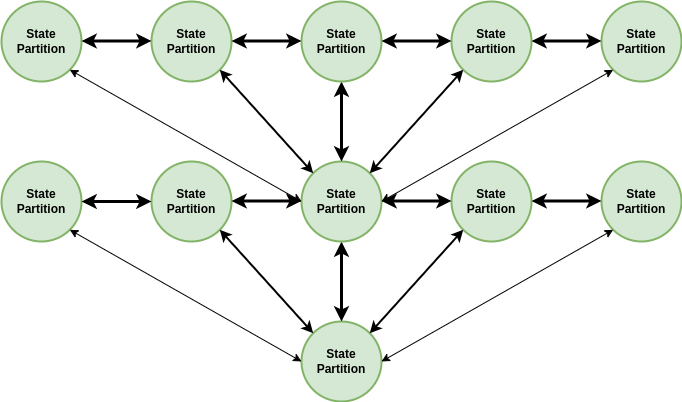

The diagram above was exported from draw.io. Its source (the exported page's mxGraphModel, read from the mxfile embedded in the PNG):
<mxGraphModel dx="884" dy="579" grid="1" gridSize="10" guides="1" tooltips="1" connect="1" arrows="1" fold="1" page="1" pageScale="1" pageWidth="827" pageHeight="1169" math="0" shadow="0">
  <root>
    <mxCell id="0" />
    <mxCell id="1" parent="0" />
    <mxCell id="yKdLOkWOvVXqi3ZHheJD-1" value="&lt;b style=&quot;&quot;&gt;&lt;font face=&quot;Helvetica&quot;&gt;State&lt;br&gt;Partition&lt;/font&gt;&lt;/b&gt;" style="ellipse;whiteSpace=wrap;html=1;aspect=fixed;fillColor=#d5e8d4;strokeColor=#82b366;strokeWidth=2;" vertex="1" parent="1">
      <mxGeometry x="330" y="400" width="80" height="80" as="geometry" />
    </mxCell>
    <mxCell id="yKdLOkWOvVXqi3ZHheJD-2" value="" style="endArrow=classic;startArrow=classic;html=1;rounded=0;entryX=0;entryY=0.5;entryDx=0;entryDy=0;strokeWidth=3;exitX=0.5;exitY=1;exitDx=0;exitDy=0;" edge="1" parent="1">
      <mxGeometry width="50" height="50" relative="1" as="geometry">
        <mxPoint x="370" y="320" as="sourcePoint" />
        <mxPoint x="370" y="400" as="targetPoint" />
      </mxGeometry>
    </mxCell>
    <mxCell id="yKdLOkWOvVXqi3ZHheJD-3" value="&lt;b style=&quot;&quot;&gt;&lt;font face=&quot;Helvetica&quot;&gt;State&lt;br&gt;Partition&lt;/font&gt;&lt;/b&gt;" style="ellipse;whiteSpace=wrap;html=1;aspect=fixed;fillColor=#d5e8d4;strokeColor=#82b366;strokeWidth=2;" vertex="1" parent="1">
      <mxGeometry x="480" y="240" width="80" height="80" as="geometry" />
    </mxCell>
    <mxCell id="yKdLOkWOvVXqi3ZHheJD-4" value="&lt;b style=&quot;&quot;&gt;&lt;font face=&quot;Helvetica&quot;&gt;State&lt;br&gt;Partition&lt;/font&gt;&lt;/b&gt;" style="ellipse;whiteSpace=wrap;html=1;aspect=fixed;fillColor=#d5e8d4;strokeColor=#82b366;strokeWidth=2;" vertex="1" parent="1">
      <mxGeometry x="630" y="240" width="80" height="80" as="geometry" />
    </mxCell>
    <mxCell id="yKdLOkWOvVXqi3ZHheJD-5" value="&lt;b style=&quot;&quot;&gt;&lt;font face=&quot;Helvetica&quot;&gt;State&lt;br&gt;Partition&lt;/font&gt;&lt;/b&gt;" style="ellipse;whiteSpace=wrap;html=1;aspect=fixed;fillColor=#d5e8d4;strokeColor=#82b366;strokeWidth=2;" vertex="1" parent="1">
      <mxGeometry x="330" y="240" width="80" height="80" as="geometry" />
    </mxCell>
    <mxCell id="yKdLOkWOvVXqi3ZHheJD-6" value="" style="endArrow=classic;startArrow=classic;html=1;rounded=0;entryX=0;entryY=1;entryDx=0;entryDy=0;strokeWidth=2;exitX=1;exitY=0;exitDx=0;exitDy=0;" edge="1" parent="1" source="yKdLOkWOvVXqi3ZHheJD-1" target="yKdLOkWOvVXqi3ZHheJD-3">
      <mxGeometry width="50" height="50" relative="1" as="geometry">
        <mxPoint x="408" y="478" as="sourcePoint" />
        <mxPoint x="502" y="592" as="targetPoint" />
      </mxGeometry>
    </mxCell>
    <mxCell id="yKdLOkWOvVXqi3ZHheJD-7" value="" style="endArrow=classic;startArrow=classic;html=1;rounded=0;strokeWidth=1;exitX=1;exitY=0.5;exitDx=0;exitDy=0;entryX=0;entryY=1;entryDx=0;entryDy=0;" edge="1" parent="1" source="yKdLOkWOvVXqi3ZHheJD-1" target="yKdLOkWOvVXqi3ZHheJD-4">
      <mxGeometry width="50" height="50" relative="1" as="geometry">
        <mxPoint x="420" y="450" as="sourcePoint" />
        <mxPoint x="652" y="592" as="targetPoint" />
      </mxGeometry>
    </mxCell>
    <mxCell id="yKdLOkWOvVXqi3ZHheJD-8" value="&lt;b style=&quot;&quot;&gt;&lt;font face=&quot;Helvetica&quot;&gt;State&lt;br&gt;Partition&lt;/font&gt;&lt;/b&gt;" style="ellipse;whiteSpace=wrap;html=1;aspect=fixed;fillColor=#d5e8d4;strokeColor=#82b366;strokeWidth=2;" vertex="1" parent="1">
      <mxGeometry x="30" y="240" width="80" height="80" as="geometry" />
    </mxCell>
    <mxCell id="yKdLOkWOvVXqi3ZHheJD-9" value="&lt;b style=&quot;&quot;&gt;&lt;font face=&quot;Helvetica&quot;&gt;State&lt;br&gt;Partition&lt;/font&gt;&lt;/b&gt;" style="ellipse;whiteSpace=wrap;html=1;aspect=fixed;fillColor=#d5e8d4;strokeColor=#82b366;strokeWidth=2;" vertex="1" parent="1">
      <mxGeometry x="180" y="240" width="80" height="80" as="geometry" />
    </mxCell>
    <mxCell id="yKdLOkWOvVXqi3ZHheJD-10" value="" style="endArrow=classic;startArrow=classic;html=1;rounded=0;entryX=1;entryY=1;entryDx=0;entryDy=0;strokeWidth=2;exitX=0;exitY=0;exitDx=0;exitDy=0;" edge="1" parent="1" source="yKdLOkWOvVXqi3ZHheJD-1" target="yKdLOkWOvVXqi3ZHheJD-9">
      <mxGeometry width="50" height="50" relative="1" as="geometry">
        <mxPoint x="408" y="422" as="sourcePoint" />
        <mxPoint x="502" y="318" as="targetPoint" />
      </mxGeometry>
    </mxCell>
    <mxCell id="yKdLOkWOvVXqi3ZHheJD-11" value="" style="endArrow=classic;startArrow=classic;html=1;rounded=0;strokeWidth=1;exitX=0;exitY=0.5;exitDx=0;exitDy=0;entryX=1;entryY=1;entryDx=0;entryDy=0;" edge="1" parent="1" source="yKdLOkWOvVXqi3ZHheJD-1" target="yKdLOkWOvVXqi3ZHheJD-8">
      <mxGeometry width="50" height="50" relative="1" as="geometry">
        <mxPoint x="420" y="450" as="sourcePoint" />
        <mxPoint x="652" y="318" as="targetPoint" />
      </mxGeometry>
    </mxCell>
    <mxCell id="yKdLOkWOvVXqi3ZHheJD-12" value="" style="endArrow=classic;startArrow=classic;html=1;rounded=0;entryX=0;entryY=0.5;entryDx=0;entryDy=0;strokeWidth=3;exitX=0.5;exitY=1;exitDx=0;exitDy=0;" edge="1" parent="1">
      <mxGeometry width="50" height="50" relative="1" as="geometry">
        <mxPoint x="370" y="160" as="sourcePoint" />
        <mxPoint x="370" y="240" as="targetPoint" />
      </mxGeometry>
    </mxCell>
    <mxCell id="yKdLOkWOvVXqi3ZHheJD-13" value="&lt;b style=&quot;&quot;&gt;&lt;font face=&quot;Helvetica&quot;&gt;State&lt;br&gt;Partition&lt;/font&gt;&lt;/b&gt;" style="ellipse;whiteSpace=wrap;html=1;aspect=fixed;fillColor=#d5e8d4;strokeColor=#82b366;strokeWidth=2;" vertex="1" parent="1">
      <mxGeometry x="480" y="80" width="80" height="80" as="geometry" />
    </mxCell>
    <mxCell id="yKdLOkWOvVXqi3ZHheJD-14" value="&lt;b style=&quot;&quot;&gt;&lt;font face=&quot;Helvetica&quot;&gt;State&lt;br&gt;Partition&lt;/font&gt;&lt;/b&gt;" style="ellipse;whiteSpace=wrap;html=1;aspect=fixed;fillColor=#d5e8d4;strokeColor=#82b366;strokeWidth=2;" vertex="1" parent="1">
      <mxGeometry x="630" y="80" width="80" height="80" as="geometry" />
    </mxCell>
    <mxCell id="yKdLOkWOvVXqi3ZHheJD-15" value="&lt;b style=&quot;&quot;&gt;&lt;font face=&quot;Helvetica&quot;&gt;State&lt;br&gt;Partition&lt;/font&gt;&lt;/b&gt;" style="ellipse;whiteSpace=wrap;html=1;aspect=fixed;fillColor=#d5e8d4;strokeColor=#82b366;strokeWidth=2;" vertex="1" parent="1">
      <mxGeometry x="330" y="80" width="80" height="80" as="geometry" />
    </mxCell>
    <mxCell id="yKdLOkWOvVXqi3ZHheJD-16" value="" style="endArrow=classic;startArrow=classic;html=1;rounded=0;entryX=0;entryY=1;entryDx=0;entryDy=0;strokeWidth=2;exitX=1;exitY=0;exitDx=0;exitDy=0;" edge="1" parent="1" target="yKdLOkWOvVXqi3ZHheJD-13">
      <mxGeometry width="50" height="50" relative="1" as="geometry">
        <mxPoint x="398.2842712474619" y="251.7157287525381" as="sourcePoint" />
        <mxPoint x="502" y="432" as="targetPoint" />
      </mxGeometry>
    </mxCell>
    <mxCell id="yKdLOkWOvVXqi3ZHheJD-17" value="" style="endArrow=classic;startArrow=classic;html=1;rounded=0;strokeWidth=1;exitX=1;exitY=0.5;exitDx=0;exitDy=0;entryX=0;entryY=1;entryDx=0;entryDy=0;" edge="1" parent="1" target="yKdLOkWOvVXqi3ZHheJD-14">
      <mxGeometry width="50" height="50" relative="1" as="geometry">
        <mxPoint x="410" y="280" as="sourcePoint" />
        <mxPoint x="652" y="432" as="targetPoint" />
      </mxGeometry>
    </mxCell>
    <mxCell id="yKdLOkWOvVXqi3ZHheJD-18" value="&lt;b style=&quot;&quot;&gt;&lt;font face=&quot;Helvetica&quot;&gt;State&lt;br&gt;Partition&lt;/font&gt;&lt;/b&gt;" style="ellipse;whiteSpace=wrap;html=1;aspect=fixed;fillColor=#d5e8d4;strokeColor=#82b366;strokeWidth=2;" vertex="1" parent="1">
      <mxGeometry x="30" y="80" width="80" height="80" as="geometry" />
    </mxCell>
    <mxCell id="yKdLOkWOvVXqi3ZHheJD-19" value="&lt;b style=&quot;&quot;&gt;&lt;font face=&quot;Helvetica&quot;&gt;State&lt;br&gt;Partition&lt;/font&gt;&lt;/b&gt;" style="ellipse;whiteSpace=wrap;html=1;aspect=fixed;fillColor=#d5e8d4;strokeColor=#82b366;strokeWidth=2;" vertex="1" parent="1">
      <mxGeometry x="180" y="80" width="80" height="80" as="geometry" />
    </mxCell>
    <mxCell id="yKdLOkWOvVXqi3ZHheJD-20" value="" style="endArrow=classic;startArrow=classic;html=1;rounded=0;entryX=1;entryY=1;entryDx=0;entryDy=0;strokeWidth=2;exitX=0;exitY=0;exitDx=0;exitDy=0;" edge="1" parent="1" target="yKdLOkWOvVXqi3ZHheJD-19">
      <mxGeometry width="50" height="50" relative="1" as="geometry">
        <mxPoint x="341.7157287525381" y="251.7157287525381" as="sourcePoint" />
        <mxPoint x="502" y="158" as="targetPoint" />
      </mxGeometry>
    </mxCell>
    <mxCell id="yKdLOkWOvVXqi3ZHheJD-21" value="" style="endArrow=classic;startArrow=classic;html=1;rounded=0;strokeWidth=1;exitX=0;exitY=0.5;exitDx=0;exitDy=0;entryX=1;entryY=1;entryDx=0;entryDy=0;" edge="1" parent="1" target="yKdLOkWOvVXqi3ZHheJD-18">
      <mxGeometry width="50" height="50" relative="1" as="geometry">
        <mxPoint x="330" y="280" as="sourcePoint" />
        <mxPoint x="652" y="158" as="targetPoint" />
      </mxGeometry>
    </mxCell>
    <mxCell id="yKdLOkWOvVXqi3ZHheJD-22" value="" style="endArrow=classic;startArrow=classic;html=1;rounded=0;entryX=0;entryY=0.5;entryDx=0;entryDy=0;strokeWidth=3;exitX=1;exitY=0.5;exitDx=0;exitDy=0;" edge="1" parent="1" source="yKdLOkWOvVXqi3ZHheJD-8" target="yKdLOkWOvVXqi3ZHheJD-9">
      <mxGeometry width="50" height="50" relative="1" as="geometry">
        <mxPoint x="380" y="330" as="sourcePoint" />
        <mxPoint x="380" y="410" as="targetPoint" />
      </mxGeometry>
    </mxCell>
    <mxCell id="yKdLOkWOvVXqi3ZHheJD-23" value="" style="endArrow=classic;startArrow=classic;html=1;rounded=0;entryX=0;entryY=0.5;entryDx=0;entryDy=0;strokeWidth=3;exitX=1;exitY=0.5;exitDx=0;exitDy=0;" edge="1" parent="1">
      <mxGeometry width="50" height="50" relative="1" as="geometry">
        <mxPoint x="260" y="279.5" as="sourcePoint" />
        <mxPoint x="330" y="279.5" as="targetPoint" />
      </mxGeometry>
    </mxCell>
    <mxCell id="yKdLOkWOvVXqi3ZHheJD-24" value="" style="endArrow=classic;startArrow=classic;html=1;rounded=0;entryX=0;entryY=0.5;entryDx=0;entryDy=0;strokeWidth=3;exitX=1;exitY=0.5;exitDx=0;exitDy=0;" edge="1" parent="1">
      <mxGeometry width="50" height="50" relative="1" as="geometry">
        <mxPoint x="410" y="279.5" as="sourcePoint" />
        <mxPoint x="480" y="279.5" as="targetPoint" />
      </mxGeometry>
    </mxCell>
    <mxCell id="yKdLOkWOvVXqi3ZHheJD-25" value="" style="endArrow=classic;startArrow=classic;html=1;rounded=0;entryX=0;entryY=0.5;entryDx=0;entryDy=0;strokeWidth=3;exitX=1;exitY=0.5;exitDx=0;exitDy=0;" edge="1" parent="1">
      <mxGeometry width="50" height="50" relative="1" as="geometry">
        <mxPoint x="560" y="279.5" as="sourcePoint" />
        <mxPoint x="630" y="279.5" as="targetPoint" />
      </mxGeometry>
    </mxCell>
    <mxCell id="yKdLOkWOvVXqi3ZHheJD-26" value="" style="endArrow=classic;startArrow=classic;html=1;rounded=0;entryX=0;entryY=0.5;entryDx=0;entryDy=0;strokeWidth=3;exitX=1;exitY=0.5;exitDx=0;exitDy=0;" edge="1" parent="1">
      <mxGeometry width="50" height="50" relative="1" as="geometry">
        <mxPoint x="560" y="119.5" as="sourcePoint" />
        <mxPoint x="630" y="119.5" as="targetPoint" />
      </mxGeometry>
    </mxCell>
    <mxCell id="yKdLOkWOvVXqi3ZHheJD-27" value="" style="endArrow=classic;startArrow=classic;html=1;rounded=0;entryX=0;entryY=0.5;entryDx=0;entryDy=0;strokeWidth=3;exitX=1;exitY=0.5;exitDx=0;exitDy=0;" edge="1" parent="1">
      <mxGeometry width="50" height="50" relative="1" as="geometry">
        <mxPoint x="410" y="119.5" as="sourcePoint" />
        <mxPoint x="480" y="119.5" as="targetPoint" />
      </mxGeometry>
    </mxCell>
    <mxCell id="yKdLOkWOvVXqi3ZHheJD-28" value="" style="endArrow=classic;startArrow=classic;html=1;rounded=0;entryX=0;entryY=0.5;entryDx=0;entryDy=0;strokeWidth=3;exitX=1;exitY=0.5;exitDx=0;exitDy=0;" edge="1" parent="1">
      <mxGeometry width="50" height="50" relative="1" as="geometry">
        <mxPoint x="260" y="119.5" as="sourcePoint" />
        <mxPoint x="330" y="119.5" as="targetPoint" />
      </mxGeometry>
    </mxCell>
    <mxCell id="yKdLOkWOvVXqi3ZHheJD-29" value="" style="endArrow=classic;startArrow=classic;html=1;rounded=0;entryX=0;entryY=0.5;entryDx=0;entryDy=0;strokeWidth=3;exitX=1;exitY=0.5;exitDx=0;exitDy=0;" edge="1" parent="1">
      <mxGeometry width="50" height="50" relative="1" as="geometry">
        <mxPoint x="110" y="119.5" as="sourcePoint" />
        <mxPoint x="180" y="119.5" as="targetPoint" />
      </mxGeometry>
    </mxCell>
  </root>
</mxGraphModel>